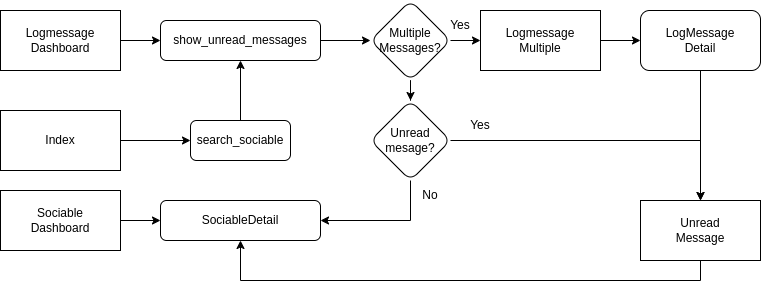

The diagram above was exported from draw.io. Its source (the exported page's mxGraphModel, read from the mxfile embedded in the PNG):
<mxGraphModel dx="787" dy="670" grid="1" gridSize="10" guides="1" tooltips="1" connect="1" arrows="1" fold="1" page="1" pageScale="1" pageWidth="1169" pageHeight="827" math="0" shadow="0">
  <root>
    <mxCell id="WIyWlLk6GJQsqaUBKTNV-0" />
    <mxCell id="WIyWlLk6GJQsqaUBKTNV-1" parent="WIyWlLk6GJQsqaUBKTNV-0" />
    <mxCell id="mTJQdMCI456Ynf87j0-t-16" value="" style="edgeStyle=orthogonalEdgeStyle;rounded=0;orthogonalLoop=1;jettySize=auto;html=1;fontFamily=Helvetica;fontSize=12;fontColor=default;" parent="WIyWlLk6GJQsqaUBKTNV-1" source="WIyWlLk6GJQsqaUBKTNV-3" target="mTJQdMCI456Ynf87j0-t-6" edge="1">
      <mxGeometry relative="1" as="geometry" />
    </mxCell>
    <mxCell id="WIyWlLk6GJQsqaUBKTNV-3" value="search_sociable" style="rounded=1;whiteSpace=wrap;html=1;fontSize=12;glass=0;strokeWidth=1;shadow=0;" parent="WIyWlLk6GJQsqaUBKTNV-1" vertex="1">
      <mxGeometry x="200" y="230" width="100" height="40" as="geometry" />
    </mxCell>
    <mxCell id="mTJQdMCI456Ynf87j0-t-13" value="" style="edgeStyle=orthogonalEdgeStyle;rounded=0;orthogonalLoop=1;jettySize=auto;html=1;fontFamily=Helvetica;fontSize=12;fontColor=default;" parent="WIyWlLk6GJQsqaUBKTNV-1" source="mTJQdMCI456Ynf87j0-t-0" target="mTJQdMCI456Ynf87j0-t-6" edge="1">
      <mxGeometry relative="1" as="geometry" />
    </mxCell>
    <mxCell id="mTJQdMCI456Ynf87j0-t-0" value="Logmessage Dashboard" style="rounded=0;whiteSpace=wrap;html=1;" parent="WIyWlLk6GJQsqaUBKTNV-1" vertex="1">
      <mxGeometry x="10" y="120" width="120" height="60" as="geometry" />
    </mxCell>
    <mxCell id="mTJQdMCI456Ynf87j0-t-15" value="" style="edgeStyle=orthogonalEdgeStyle;rounded=0;orthogonalLoop=1;jettySize=auto;html=1;fontFamily=Helvetica;fontSize=12;fontColor=default;" parent="WIyWlLk6GJQsqaUBKTNV-1" source="mTJQdMCI456Ynf87j0-t-1" target="WIyWlLk6GJQsqaUBKTNV-3" edge="1">
      <mxGeometry relative="1" as="geometry" />
    </mxCell>
    <mxCell id="mTJQdMCI456Ynf87j0-t-1" value="Index" style="rounded=0;whiteSpace=wrap;html=1;" parent="WIyWlLk6GJQsqaUBKTNV-1" vertex="1">
      <mxGeometry x="10" y="220" width="120" height="60" as="geometry" />
    </mxCell>
    <mxCell id="mTJQdMCI456Ynf87j0-t-30" value="" style="edgeStyle=orthogonalEdgeStyle;rounded=0;orthogonalLoop=1;jettySize=auto;html=1;fontFamily=Helvetica;fontSize=12;fontColor=default;" parent="WIyWlLk6GJQsqaUBKTNV-1" source="mTJQdMCI456Ynf87j0-t-2" target="mTJQdMCI456Ynf87j0-t-29" edge="1">
      <mxGeometry relative="1" as="geometry" />
    </mxCell>
    <mxCell id="mTJQdMCI456Ynf87j0-t-2" value="Logmessage&lt;br&gt;Multiple" style="rounded=0;whiteSpace=wrap;html=1;" parent="WIyWlLk6GJQsqaUBKTNV-1" vertex="1">
      <mxGeometry x="490" y="120" width="120" height="60" as="geometry" />
    </mxCell>
    <mxCell id="mTJQdMCI456Ynf87j0-t-32" value="" style="edgeStyle=orthogonalEdgeStyle;rounded=0;orthogonalLoop=1;jettySize=auto;html=1;fontFamily=Helvetica;fontSize=12;fontColor=default;" parent="WIyWlLk6GJQsqaUBKTNV-1" source="mTJQdMCI456Ynf87j0-t-3" target="mTJQdMCI456Ynf87j0-t-7" edge="1">
      <mxGeometry relative="1" as="geometry" />
    </mxCell>
    <mxCell id="mTJQdMCI456Ynf87j0-t-3" value="Sociable&lt;br&gt;Dashboard" style="rounded=0;whiteSpace=wrap;html=1;" parent="WIyWlLk6GJQsqaUBKTNV-1" vertex="1">
      <mxGeometry x="10" y="300" width="120" height="60" as="geometry" />
    </mxCell>
    <mxCell id="mTJQdMCI456Ynf87j0-t-33" style="edgeStyle=orthogonalEdgeStyle;rounded=0;orthogonalLoop=1;jettySize=auto;html=1;exitX=0.5;exitY=1;exitDx=0;exitDy=0;entryX=0.5;entryY=1;entryDx=0;entryDy=0;fontFamily=Helvetica;fontSize=12;fontColor=default;" parent="WIyWlLk6GJQsqaUBKTNV-1" source="mTJQdMCI456Ynf87j0-t-4" target="mTJQdMCI456Ynf87j0-t-7" edge="1">
      <mxGeometry relative="1" as="geometry" />
    </mxCell>
    <mxCell id="mTJQdMCI456Ynf87j0-t-4" value="Unread&lt;br&gt;Message" style="rounded=0;whiteSpace=wrap;html=1;" parent="WIyWlLk6GJQsqaUBKTNV-1" vertex="1">
      <mxGeometry x="650" y="310" width="120" height="60" as="geometry" />
    </mxCell>
    <mxCell id="mTJQdMCI456Ynf87j0-t-18" value="" style="edgeStyle=orthogonalEdgeStyle;rounded=0;orthogonalLoop=1;jettySize=auto;html=1;fontFamily=Helvetica;fontSize=12;fontColor=default;" parent="WIyWlLk6GJQsqaUBKTNV-1" source="mTJQdMCI456Ynf87j0-t-6" target="mTJQdMCI456Ynf87j0-t-17" edge="1">
      <mxGeometry relative="1" as="geometry" />
    </mxCell>
    <mxCell id="mTJQdMCI456Ynf87j0-t-6" value="show_unread_messages" style="rounded=1;whiteSpace=wrap;html=1;fontSize=12;glass=0;strokeWidth=1;shadow=0;" parent="WIyWlLk6GJQsqaUBKTNV-1" vertex="1">
      <mxGeometry x="170" y="130" width="160" height="40" as="geometry" />
    </mxCell>
    <mxCell id="mTJQdMCI456Ynf87j0-t-7" value="SociableDetail" style="rounded=1;whiteSpace=wrap;html=1;fontSize=12;glass=0;strokeWidth=1;shadow=0;" parent="WIyWlLk6GJQsqaUBKTNV-1" vertex="1">
      <mxGeometry x="170" y="310" width="160" height="40" as="geometry" />
    </mxCell>
    <mxCell id="mTJQdMCI456Ynf87j0-t-19" value="" style="edgeStyle=orthogonalEdgeStyle;rounded=0;orthogonalLoop=1;jettySize=auto;html=1;fontFamily=Helvetica;fontSize=12;fontColor=default;" parent="WIyWlLk6GJQsqaUBKTNV-1" source="mTJQdMCI456Ynf87j0-t-17" target="mTJQdMCI456Ynf87j0-t-2" edge="1">
      <mxGeometry relative="1" as="geometry" />
    </mxCell>
    <mxCell id="mTJQdMCI456Ynf87j0-t-43" value="" style="edgeStyle=orthogonalEdgeStyle;rounded=0;orthogonalLoop=1;jettySize=auto;html=1;fontFamily=Helvetica;fontSize=12;fontColor=default;" parent="WIyWlLk6GJQsqaUBKTNV-1" source="mTJQdMCI456Ynf87j0-t-17" target="mTJQdMCI456Ynf87j0-t-22" edge="1">
      <mxGeometry relative="1" as="geometry" />
    </mxCell>
    <mxCell id="mTJQdMCI456Ynf87j0-t-17" value="Multiple&lt;br&gt;Messages?" style="rhombus;whiteSpace=wrap;html=1;rounded=1;shadow=0;glass=0;strokeColor=default;strokeWidth=1;align=center;verticalAlign=middle;fontFamily=Helvetica;fontSize=12;fontColor=default;fillColor=default;" parent="WIyWlLk6GJQsqaUBKTNV-1" vertex="1">
      <mxGeometry x="380" y="110" width="80" height="80" as="geometry" />
    </mxCell>
    <mxCell id="mTJQdMCI456Ynf87j0-t-24" value="" style="edgeStyle=orthogonalEdgeStyle;rounded=0;orthogonalLoop=1;jettySize=auto;html=1;fontFamily=Helvetica;fontSize=12;fontColor=default;" parent="WIyWlLk6GJQsqaUBKTNV-1" source="mTJQdMCI456Ynf87j0-t-22" target="mTJQdMCI456Ynf87j0-t-4" edge="1">
      <mxGeometry relative="1" as="geometry" />
    </mxCell>
    <mxCell id="mTJQdMCI456Ynf87j0-t-35" style="edgeStyle=orthogonalEdgeStyle;rounded=0;orthogonalLoop=1;jettySize=auto;html=1;exitX=0.5;exitY=1;exitDx=0;exitDy=0;entryX=1;entryY=0.5;entryDx=0;entryDy=0;fontFamily=Helvetica;fontSize=12;fontColor=default;" parent="WIyWlLk6GJQsqaUBKTNV-1" source="mTJQdMCI456Ynf87j0-t-22" target="mTJQdMCI456Ynf87j0-t-7" edge="1">
      <mxGeometry relative="1" as="geometry" />
    </mxCell>
    <mxCell id="mTJQdMCI456Ynf87j0-t-22" value="Unread mesage?" style="rhombus;whiteSpace=wrap;html=1;rounded=1;shadow=0;glass=0;strokeColor=default;strokeWidth=1;align=center;verticalAlign=middle;fontFamily=Helvetica;fontSize=12;fontColor=default;fillColor=default;" parent="WIyWlLk6GJQsqaUBKTNV-1" vertex="1">
      <mxGeometry x="380" y="210" width="80" height="80" as="geometry" />
    </mxCell>
    <mxCell id="mTJQdMCI456Ynf87j0-t-31" value="" style="edgeStyle=orthogonalEdgeStyle;rounded=0;orthogonalLoop=1;jettySize=auto;html=1;fontFamily=Helvetica;fontSize=12;fontColor=default;" parent="WIyWlLk6GJQsqaUBKTNV-1" source="mTJQdMCI456Ynf87j0-t-29" target="mTJQdMCI456Ynf87j0-t-4" edge="1">
      <mxGeometry relative="1" as="geometry" />
    </mxCell>
    <mxCell id="mTJQdMCI456Ynf87j0-t-29" value="LogMessage&lt;div&gt;Detail&lt;/div&gt;" style="rounded=1;whiteSpace=wrap;html=1;shadow=0;glass=0;strokeColor=default;strokeWidth=1;align=center;verticalAlign=middle;fontFamily=Helvetica;fontSize=12;fontColor=default;fillColor=default;" parent="WIyWlLk6GJQsqaUBKTNV-1" vertex="1">
      <mxGeometry x="650" y="120" width="120" height="60" as="geometry" />
    </mxCell>
    <mxCell id="mTJQdMCI456Ynf87j0-t-36" value="Yes" style="text;html=1;align=center;verticalAlign=middle;whiteSpace=wrap;rounded=0;fontFamily=Helvetica;fontSize=12;fontColor=default;" parent="WIyWlLk6GJQsqaUBKTNV-1" vertex="1">
      <mxGeometry x="460" y="220" width="60" height="30" as="geometry" />
    </mxCell>
    <mxCell id="mTJQdMCI456Ynf87j0-t-37" value="Yes" style="text;html=1;align=center;verticalAlign=middle;whiteSpace=wrap;rounded=0;fontFamily=Helvetica;fontSize=12;fontColor=default;" parent="WIyWlLk6GJQsqaUBKTNV-1" vertex="1">
      <mxGeometry x="440" y="120" width="60" height="30" as="geometry" />
    </mxCell>
    <mxCell id="mTJQdMCI456Ynf87j0-t-38" value="No" style="text;html=1;align=center;verticalAlign=middle;whiteSpace=wrap;rounded=0;fontFamily=Helvetica;fontSize=12;fontColor=default;" parent="WIyWlLk6GJQsqaUBKTNV-1" vertex="1">
      <mxGeometry x="410" y="290" width="60" height="30" as="geometry" />
    </mxCell>
  </root>
</mxGraphModel>